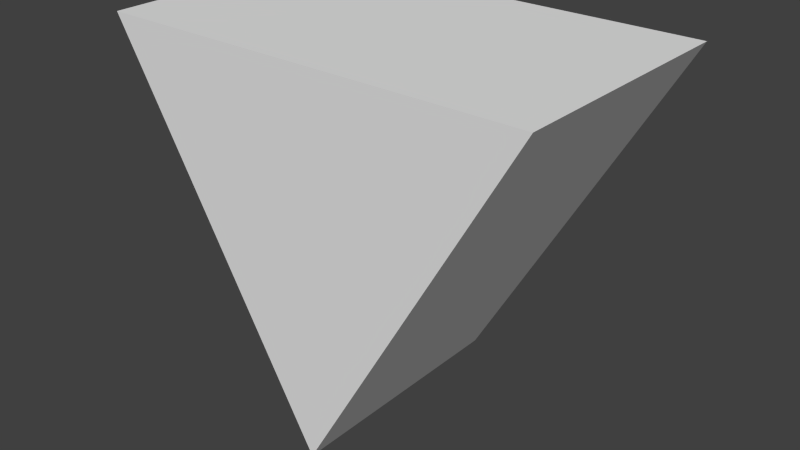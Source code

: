 # Source: Triangle.blend  (saved by Blender 2.76.0; exported with 4.5.12 LTS)
import bpy
from mathutils import Matrix  # noqa: F401  (used for matrix-valued properties, if any)

bpy.ops.wm.read_factory_settings(use_empty=True)
scene = bpy.context.scene
scene.name = 'Scene'

# ---- collections
col_collection_1 = bpy.data.collections.new('Collection 1'); scene.collection.children.link(col_collection_1)

# ---- world
world_world = bpy.data.worlds.new('World'); scene.world = world_world
world_world.color = (0.05088, 0.05088, 0.05088)
world_world.use_sun_shadow = False
world_world.sun_shadow_jitter_overblur = 0.0
world_world.cycles.sampling_method = 'MANUAL'
world_world.cycles.sample_map_resolution = 256

# ---- meshes
me_cylinder = bpy.data.meshes.new('Cylinder')
me_cylinder.from_pydata([(0.0, -0.5, -1.0), (0.0, 0.5, -1.0), (0.866, -0.5, 0.5), (0.866, 0.5, 0.5), (-0.866, -0.5, 0.5), (-0.866, 0.5, 0.5)], [], [(0, 1, 3, 2), (4, 5, 1, 0), (2, 3, 5, 4), (3, 1, 5), (0, 2, 4)])
me_cylinder.use_remesh_preserve_volume = False
me_cylinder.use_remesh_preserve_attributes = False
me_cylinder.use_mirror_vertex_groups = False
me_cylinder.update()

# ---- objects
ob_triangle = bpy.data.objects.new('Triangle', me_cylinder)

# ---- transforms, parenting, visibility, modifiers, constraints
ob_triangle.location = (0.0, 0.0, 0.0)
ob_triangle.lineart.crease_threshold = 0.0

# ---- collection membership
col_collection_1.objects.link(ob_triangle)

# ---- scene / render settings (as saved in the file)
scene.frame_start = 1; scene.frame_end = 250; scene.frame_set(1)
scene.render.engine = 'BLENDER_EEVEE_NEXT'
scene.render.resolution_percentage = 50
scene.render.dither_intensity = 0.0
scene.cycles.use_denoising = False
scene.cycles.samples = 10
scene.cycles.sampling_pattern = 'TABULATED_SOBOL'
scene.cycles.light_sampling_threshold = 0.0
scene.cycles.use_adaptive_sampling = False
scene.cycles.use_light_tree = False
scene.cycles.blur_glossy = 0.0
scene.cycles.pixel_filter_type = 'GAUSSIAN'
scene.cycles.sample_clamp_indirect = 0.0
scene.view_settings.view_transform = 'Standard'
bpy.context.view_layer.update()

# ---- added for rendering (the .blend has no active camera and no usable light): camera, sun
cam_auto = bpy.data.cameras.new('AutoCamera')
cam_auto.lens = 50.0
cam_auto.sensor_width = 36.0
cam_auto.clip_end = 1000.0
ob_auto_camera = bpy.data.objects.new('AutoCamera', cam_auto)
scene.collection.objects.link(ob_auto_camera)
ob_auto_camera.location = (2.31306, -2.77567, 1.60045)
ob_auto_camera.rotation_euler = (1.09748, -7.21219e-08, 0.694738)
scene.camera = ob_auto_camera
light_auto_sun = bpy.data.lights.new('AutoSun', 'SUN')
light_auto_sun.energy = 3.0
light_auto_sun.angle = 0.0523599
ob_auto_sun = bpy.data.objects.new('AutoSun', light_auto_sun)
scene.collection.objects.link(ob_auto_sun)
ob_auto_sun.rotation_euler = (0.872665, 0.174533, 0.523599)
bpy.context.view_layer.update()
